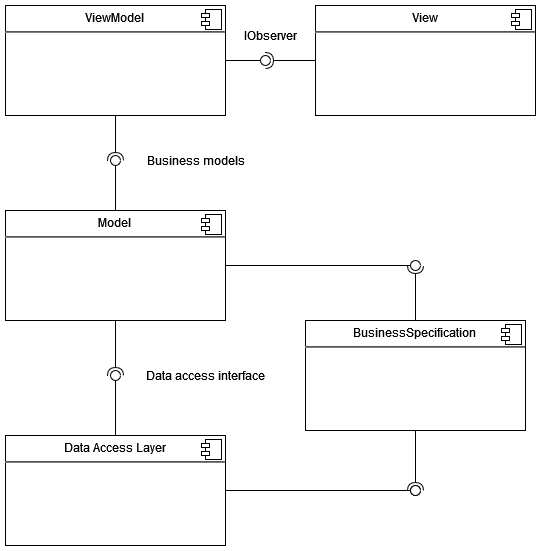

The diagram above was exported from draw.io. Its source (the exported page's mxGraphModel, read from the mxfile embedded in the PNG):
<mxGraphModel dx="1422" dy="761" grid="1" gridSize="10" guides="1" tooltips="1" connect="1" arrows="1" fold="1" page="1" pageScale="1" pageWidth="850" pageHeight="1100" math="0" shadow="0">
  <root>
    <mxCell id="WVgvFsZLgsrblenCeyXc-0" />
    <mxCell id="WVgvFsZLgsrblenCeyXc-1" parent="WVgvFsZLgsrblenCeyXc-0" />
    <mxCell id="XajLrnnvGLVxch_fpql7-0" value="&lt;p style=&quot;margin: 0px ; margin-top: 6px ; text-align: center&quot;&gt;ViewModel&lt;br&gt;&lt;/p&gt;&lt;hr&gt;" style="align=left;overflow=fill;html=1;dropTarget=0;" parent="WVgvFsZLgsrblenCeyXc-1" vertex="1">
      <mxGeometry x="130" y="100" width="220" height="110" as="geometry" />
    </mxCell>
    <mxCell id="XajLrnnvGLVxch_fpql7-1" value="" style="shape=component;jettyWidth=8;jettyHeight=4;" parent="XajLrnnvGLVxch_fpql7-0" vertex="1">
      <mxGeometry x="1" width="20" height="20" relative="1" as="geometry">
        <mxPoint x="-24" y="4" as="offset" />
      </mxGeometry>
    </mxCell>
    <mxCell id="6A-dRdCulSWCG5mIETwp-0" value="&lt;p style=&quot;margin: 0px ; margin-top: 6px ; text-align: center&quot;&gt;Data Access Layer&lt;br&gt;&lt;/p&gt;&lt;hr&gt;" style="align=left;overflow=fill;html=1;dropTarget=0;" parent="WVgvFsZLgsrblenCeyXc-1" vertex="1">
      <mxGeometry x="130" y="530" width="220" height="110" as="geometry" />
    </mxCell>
    <mxCell id="6A-dRdCulSWCG5mIETwp-1" value="" style="shape=component;jettyWidth=8;jettyHeight=4;" parent="6A-dRdCulSWCG5mIETwp-0" vertex="1">
      <mxGeometry x="1" width="20" height="20" relative="1" as="geometry">
        <mxPoint x="-24" y="4" as="offset" />
      </mxGeometry>
    </mxCell>
    <mxCell id="6A-dRdCulSWCG5mIETwp-2" value="&lt;p style=&quot;margin: 0px ; margin-top: 6px ; text-align: center&quot;&gt;Model&lt;br&gt;&lt;/p&gt;&lt;hr&gt;" style="align=left;overflow=fill;html=1;dropTarget=0;" parent="WVgvFsZLgsrblenCeyXc-1" vertex="1">
      <mxGeometry x="130" y="305" width="220" height="110" as="geometry" />
    </mxCell>
    <mxCell id="6A-dRdCulSWCG5mIETwp-3" value="" style="shape=component;jettyWidth=8;jettyHeight=4;" parent="6A-dRdCulSWCG5mIETwp-2" vertex="1">
      <mxGeometry x="1" width="20" height="20" relative="1" as="geometry">
        <mxPoint x="-24" y="4" as="offset" />
      </mxGeometry>
    </mxCell>
    <mxCell id="BXLaG_CFWai21odVbDeM-8" value="" style="rounded=0;orthogonalLoop=1;jettySize=auto;html=1;endArrow=none;endFill=0;sketch=0;sourcePerimeterSpacing=0;targetPerimeterSpacing=0;exitX=0.5;exitY=0;exitDx=0;exitDy=0;" parent="WVgvFsZLgsrblenCeyXc-1" source="6A-dRdCulSWCG5mIETwp-0" target="BXLaG_CFWai21odVbDeM-10" edge="1">
      <mxGeometry relative="1" as="geometry">
        <mxPoint x="370" y="450" as="sourcePoint" />
      </mxGeometry>
    </mxCell>
    <mxCell id="BXLaG_CFWai21odVbDeM-9" value="" style="rounded=0;orthogonalLoop=1;jettySize=auto;html=1;endArrow=halfCircle;endFill=0;entryX=0.5;entryY=0.5;endSize=6;strokeWidth=1;sketch=0;exitX=0.5;exitY=1;exitDx=0;exitDy=0;" parent="WVgvFsZLgsrblenCeyXc-1" source="6A-dRdCulSWCG5mIETwp-2" target="BXLaG_CFWai21odVbDeM-10" edge="1">
      <mxGeometry relative="1" as="geometry">
        <mxPoint x="250" y="520" as="sourcePoint" />
      </mxGeometry>
    </mxCell>
    <mxCell id="BXLaG_CFWai21odVbDeM-10" value="" style="ellipse;whiteSpace=wrap;html=1;align=center;aspect=fixed;resizable=0;points=[];outlineConnect=0;sketch=0;" parent="WVgvFsZLgsrblenCeyXc-1" vertex="1">
      <mxGeometry x="235" y="465" width="10" height="10" as="geometry" />
    </mxCell>
    <mxCell id="BXLaG_CFWai21odVbDeM-16" value="" style="rounded=0;orthogonalLoop=1;jettySize=auto;html=1;endArrow=none;endFill=0;sketch=0;sourcePerimeterSpacing=0;targetPerimeterSpacing=0;exitX=0.5;exitY=0;exitDx=0;exitDy=0;" parent="WVgvFsZLgsrblenCeyXc-1" source="6A-dRdCulSWCG5mIETwp-2" target="BXLaG_CFWai21odVbDeM-18" edge="1">
      <mxGeometry relative="1" as="geometry">
        <mxPoint x="510" y="270" as="sourcePoint" />
      </mxGeometry>
    </mxCell>
    <mxCell id="BXLaG_CFWai21odVbDeM-17" value="" style="rounded=0;orthogonalLoop=1;jettySize=auto;html=1;endArrow=halfCircle;endFill=0;entryX=0.5;entryY=0.5;endSize=6;strokeWidth=1;sketch=0;exitX=0.5;exitY=1;exitDx=0;exitDy=0;" parent="WVgvFsZLgsrblenCeyXc-1" source="XajLrnnvGLVxch_fpql7-0" target="BXLaG_CFWai21odVbDeM-18" edge="1">
      <mxGeometry relative="1" as="geometry">
        <mxPoint x="110" y="260" as="sourcePoint" />
      </mxGeometry>
    </mxCell>
    <mxCell id="BXLaG_CFWai21odVbDeM-18" value="" style="ellipse;whiteSpace=wrap;html=1;align=center;aspect=fixed;resizable=0;points=[];outlineConnect=0;sketch=0;" parent="WVgvFsZLgsrblenCeyXc-1" vertex="1">
      <mxGeometry x="235" y="250" width="10" height="10" as="geometry" />
    </mxCell>
    <mxCell id="BXLaG_CFWai21odVbDeM-21" value="Business models" style="text;html=1;align=center;verticalAlign=middle;resizable=0;points=[];autosize=1;strokeColor=none;fillColor=none;" parent="WVgvFsZLgsrblenCeyXc-1" vertex="1">
      <mxGeometry x="265" y="245" width="110" height="20" as="geometry" />
    </mxCell>
    <mxCell id="BXLaG_CFWai21odVbDeM-22" value="Data access interface" style="text;html=1;align=center;verticalAlign=middle;resizable=0;points=[];autosize=1;strokeColor=none;fillColor=none;" parent="WVgvFsZLgsrblenCeyXc-1" vertex="1">
      <mxGeometry x="265" y="460" width="130" height="20" as="geometry" />
    </mxCell>
    <mxCell id="Vf6f4R2dr_WhaqDxNjJl-2" value="&lt;p style=&quot;margin: 0px ; margin-top: 6px ; text-align: center&quot;&gt;View&lt;br&gt;&lt;/p&gt;&lt;hr&gt;" style="align=left;overflow=fill;html=1;dropTarget=0;" parent="WVgvFsZLgsrblenCeyXc-1" vertex="1">
      <mxGeometry x="440" y="100" width="220" height="110" as="geometry" />
    </mxCell>
    <mxCell id="Vf6f4R2dr_WhaqDxNjJl-3" value="" style="shape=component;jettyWidth=8;jettyHeight=4;" parent="Vf6f4R2dr_WhaqDxNjJl-2" vertex="1">
      <mxGeometry x="1" width="20" height="20" relative="1" as="geometry">
        <mxPoint x="-24" y="4" as="offset" />
      </mxGeometry>
    </mxCell>
    <mxCell id="Vf6f4R2dr_WhaqDxNjJl-6" value="" style="rounded=0;orthogonalLoop=1;jettySize=auto;html=1;endArrow=none;endFill=0;sketch=0;sourcePerimeterSpacing=0;targetPerimeterSpacing=0;exitX=1;exitY=0.5;exitDx=0;exitDy=0;" parent="WVgvFsZLgsrblenCeyXc-1" source="XajLrnnvGLVxch_fpql7-0" target="Vf6f4R2dr_WhaqDxNjJl-8" edge="1">
      <mxGeometry relative="1" as="geometry">
        <mxPoint x="390" y="210" as="sourcePoint" />
      </mxGeometry>
    </mxCell>
    <mxCell id="Vf6f4R2dr_WhaqDxNjJl-7" value="" style="rounded=0;orthogonalLoop=1;jettySize=auto;html=1;endArrow=halfCircle;endFill=0;entryX=0.5;entryY=0.5;endSize=6;strokeWidth=1;sketch=0;exitX=0;exitY=0.5;exitDx=0;exitDy=0;" parent="WVgvFsZLgsrblenCeyXc-1" source="Vf6f4R2dr_WhaqDxNjJl-2" target="Vf6f4R2dr_WhaqDxNjJl-8" edge="1">
      <mxGeometry relative="1" as="geometry">
        <mxPoint x="390" y="110" as="sourcePoint" />
      </mxGeometry>
    </mxCell>
    <mxCell id="Vf6f4R2dr_WhaqDxNjJl-8" value="" style="ellipse;whiteSpace=wrap;html=1;align=center;aspect=fixed;resizable=0;points=[];outlineConnect=0;sketch=0;" parent="WVgvFsZLgsrblenCeyXc-1" vertex="1">
      <mxGeometry x="385" y="150" width="10" height="10" as="geometry" />
    </mxCell>
    <mxCell id="Vf6f4R2dr_WhaqDxNjJl-9" value="IObserver" style="text;html=1;align=center;verticalAlign=middle;resizable=0;points=[];autosize=1;strokeColor=none;fillColor=none;" parent="WVgvFsZLgsrblenCeyXc-1" vertex="1">
      <mxGeometry x="360" y="120" width="70" height="20" as="geometry" />
    </mxCell>
    <mxCell id="WEznaZ9lsv-kYIrFX-3r-0" value="&lt;p style=&quot;margin: 0px ; margin-top: 6px ; text-align: center&quot;&gt;BusinessSpecification&lt;br&gt;&lt;/p&gt;&lt;hr&gt;" style="align=left;overflow=fill;html=1;dropTarget=0;" parent="WVgvFsZLgsrblenCeyXc-1" vertex="1">
      <mxGeometry x="430" y="415" width="220" height="110" as="geometry" />
    </mxCell>
    <mxCell id="WEznaZ9lsv-kYIrFX-3r-1" value="" style="shape=component;jettyWidth=8;jettyHeight=4;" parent="WEznaZ9lsv-kYIrFX-3r-0" vertex="1">
      <mxGeometry x="1" width="20" height="20" relative="1" as="geometry">
        <mxPoint x="-24" y="4" as="offset" />
      </mxGeometry>
    </mxCell>
    <mxCell id="WEznaZ9lsv-kYIrFX-3r-2" value="" style="rounded=0;orthogonalLoop=1;jettySize=auto;html=1;endArrow=none;endFill=0;sketch=0;sourcePerimeterSpacing=0;targetPerimeterSpacing=0;exitX=1;exitY=0.5;exitDx=0;exitDy=0;" parent="WVgvFsZLgsrblenCeyXc-1" source="6A-dRdCulSWCG5mIETwp-0" target="WEznaZ9lsv-kYIrFX-3r-4" edge="1">
      <mxGeometry relative="1" as="geometry">
        <mxPoint x="350" y="565" as="sourcePoint" />
      </mxGeometry>
    </mxCell>
    <mxCell id="WEznaZ9lsv-kYIrFX-3r-3" value="" style="rounded=0;orthogonalLoop=1;jettySize=auto;html=1;endArrow=halfCircle;endFill=0;entryX=0.5;entryY=0.5;endSize=6;strokeWidth=1;sketch=0;exitX=0.5;exitY=1;exitDx=0;exitDy=0;" parent="WVgvFsZLgsrblenCeyXc-1" source="WEznaZ9lsv-kYIrFX-3r-0" target="WEznaZ9lsv-kYIrFX-3r-4" edge="1">
      <mxGeometry relative="1" as="geometry">
        <mxPoint x="540" y="530" as="sourcePoint" />
      </mxGeometry>
    </mxCell>
    <mxCell id="WEznaZ9lsv-kYIrFX-3r-4" value="" style="ellipse;whiteSpace=wrap;html=1;align=center;aspect=fixed;resizable=0;points=[];outlineConnect=0;sketch=0;" parent="WVgvFsZLgsrblenCeyXc-1" vertex="1">
      <mxGeometry x="535" y="580" width="10" height="10" as="geometry" />
    </mxCell>
    <mxCell id="WEznaZ9lsv-kYIrFX-3r-5" value="" style="ellipse;whiteSpace=wrap;html=1;align=center;aspect=fixed;resizable=0;points=[];outlineConnect=0;sketch=0;" parent="WVgvFsZLgsrblenCeyXc-1" vertex="1">
      <mxGeometry x="535" y="580" width="10" height="10" as="geometry" />
    </mxCell>
    <mxCell id="WEznaZ9lsv-kYIrFX-3r-6" value="" style="rounded=0;orthogonalLoop=1;jettySize=auto;html=1;endArrow=none;endFill=0;sketch=0;sourcePerimeterSpacing=0;targetPerimeterSpacing=0;exitX=1;exitY=0.5;exitDx=0;exitDy=0;" parent="WVgvFsZLgsrblenCeyXc-1" source="6A-dRdCulSWCG5mIETwp-2" target="WEznaZ9lsv-kYIrFX-3r-8" edge="1">
      <mxGeometry relative="1" as="geometry">
        <mxPoint x="350" y="360" as="sourcePoint" />
        <mxPoint x="535" y="360" as="targetPoint" />
      </mxGeometry>
    </mxCell>
    <mxCell id="WEznaZ9lsv-kYIrFX-3r-7" value="" style="rounded=0;orthogonalLoop=1;jettySize=auto;html=1;endArrow=halfCircle;endFill=0;entryX=0.5;entryY=0.5;endSize=6;strokeWidth=1;sketch=0;exitX=0.5;exitY=0;exitDx=0;exitDy=0;" parent="WVgvFsZLgsrblenCeyXc-1" source="WEznaZ9lsv-kYIrFX-3r-0" edge="1">
      <mxGeometry relative="1" as="geometry">
        <mxPoint x="540" y="300" as="sourcePoint" />
        <mxPoint x="540" y="360" as="targetPoint" />
      </mxGeometry>
    </mxCell>
    <mxCell id="WEznaZ9lsv-kYIrFX-3r-8" value="" style="ellipse;whiteSpace=wrap;html=1;align=center;aspect=fixed;resizable=0;points=[];outlineConnect=0;sketch=0;" parent="WVgvFsZLgsrblenCeyXc-1" vertex="1">
      <mxGeometry x="535" y="355" width="10" height="10" as="geometry" />
    </mxCell>
  </root>
</mxGraphModel>